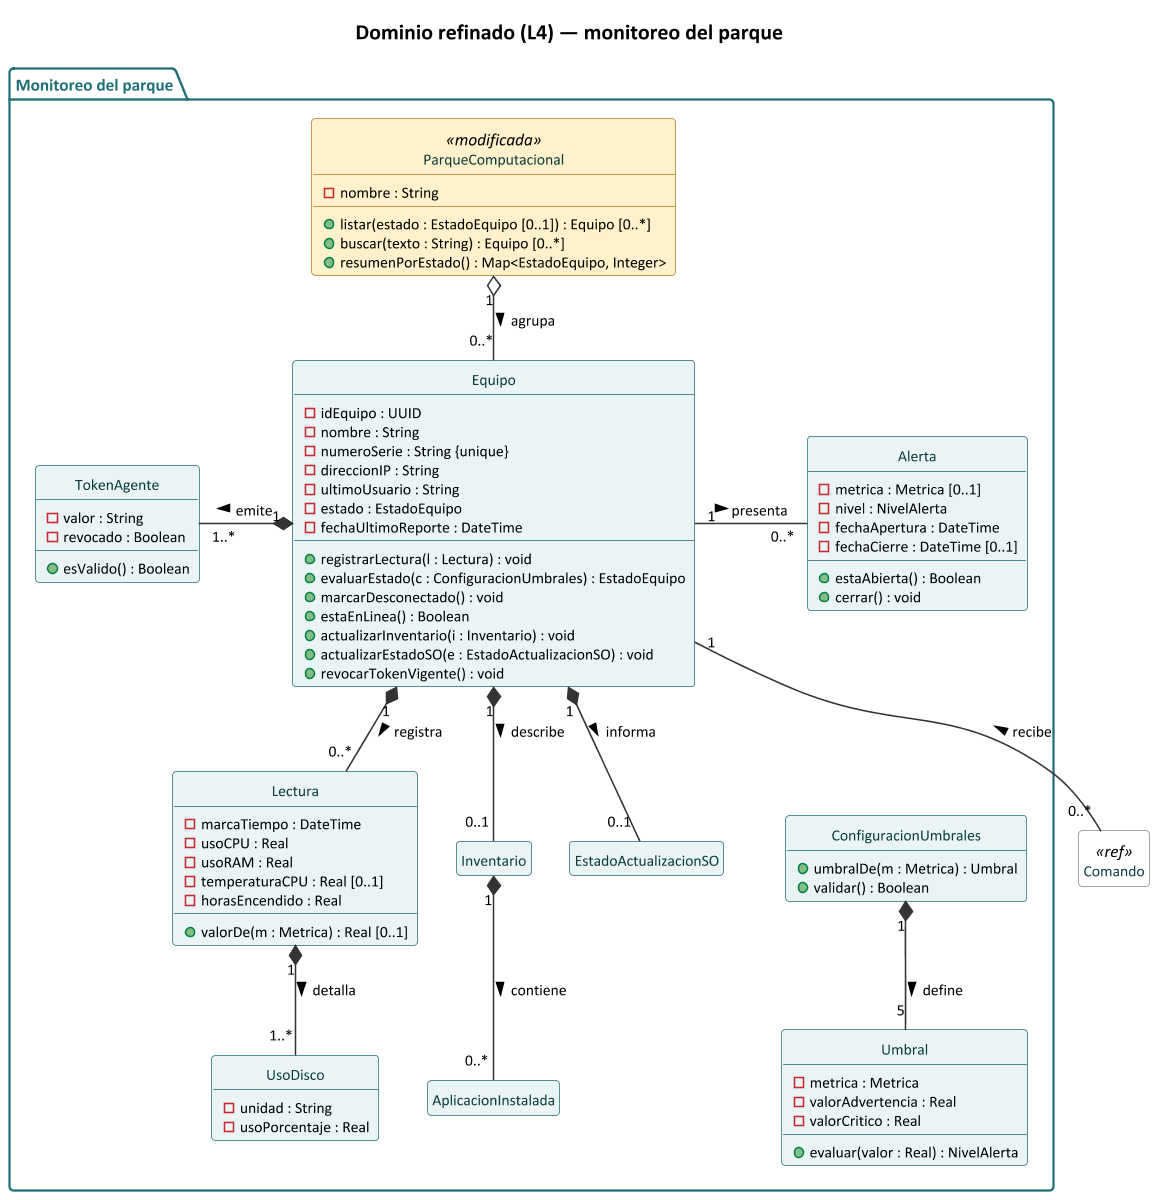

The diagram above was rendered by PlantUML. Its source (embedded in the PNG):
@startuml clases_dominio_l4_monitoreo
' SentinelaTI - Dominio refinado (L4), parte 2: monitoreo del parque
' Render: java -jar plantuml.jar -graphvizdot <ruta>/dot.exe -tpng clases_dominio_l4_monitoreo.puml
!include estilo_clases_l4.iuml

title Dominio refinado (L4) — monitoreo del parque

package "Monitoreo del parque" {
  class ParqueComputacional <<modificada>> {
    - nombre : String
    + listar(estado : EstadoEquipo [0..1]) : Equipo [0..*]
    + buscar(texto : String) : Equipo [0..*]
    + resumenPorEstado() : Map<EstadoEquipo, Integer>
  }
  class Equipo {
    - idEquipo : UUID
    - nombre : String
    - numeroSerie : String {unique}
    - direccionIP : String
    - ultimoUsuario : String
    - estado : EstadoEquipo
    - fechaUltimoReporte : DateTime
    + registrarLectura(l : Lectura) : void
    + evaluarEstado(c : ConfiguracionUmbrales) : EstadoEquipo
    + marcarDesconectado() : void
    + estaEnLinea() : Boolean
    + actualizarInventario(i : Inventario) : void
    + actualizarEstadoSO(e : EstadoActualizacionSO) : void
    + revocarTokenVigente() : void
  }
  class TokenAgente {
    - valor : String
    - revocado : Boolean
    + esValido() : Boolean
  }
  class Lectura {
    - marcaTiempo : DateTime
    - usoCPU : Real
    - usoRAM : Real
    - temperaturaCPU : Real [0..1]
    - horasEncendido : Real
    + valorDe(m : Metrica) : Real [0..1]
  }
  class UsoDisco {
    - unidad : String
    - usoPorcentaje : Real
  }
  class Inventario
  class EstadoActualizacionSO
  class AplicacionInstalada
  class Alerta {
    - metrica : Metrica [0..1]
    - nivel : NivelAlerta
    - fechaApertura : DateTime
    - fechaCierre : DateTime [0..1]
    + estaAbierta() : Boolean
    + cerrar() : void
  }
  class ConfiguracionUmbrales {
    + umbralDe(m : Metrica) : Umbral
    + validar() : Boolean
  }
  class Umbral {
    - metrica : Metrica
    - valorAdvertencia : Real
    - valorCritico : Real
    + evaluar(valor : Real) : NivelAlerta
  }

  ParqueComputacional "1" o-- "0..*" Equipo : agrupa >
  Equipo "1" *-left- "1..*" TokenAgente : emite >
  Equipo "1" *-- "0..*" Lectura : registra >
  Lectura "1" *-- "1..*" UsoDisco : detalla >
  Equipo "1" *-- "0..1" Inventario : describe >
  Inventario "1" *-- "0..*" AplicacionInstalada : contiene >
  Equipo "1" *-- "0..1" EstadoActualizacionSO : informa >
  Equipo "1" -right- "0..*" Alerta : presenta >
  ConfiguracionUmbrales "1" *-- "5" Umbral : define >
  Alerta -[hidden]down- ConfiguracionUmbrales
}

class "Comando" as ComandoRef <<ref>>
ComandoRef "0..*" -up- "1" Equipo : recibe >
@enduml